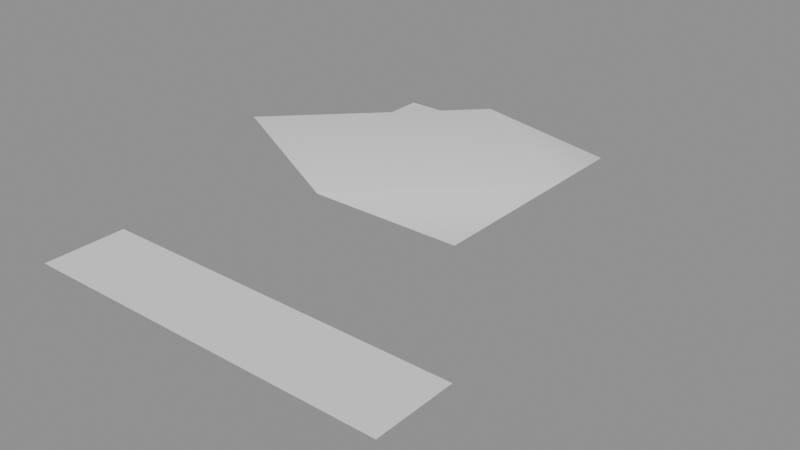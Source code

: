 # Source: shapes-4.2.blend  (saved by Blender 4.2.66; exported with 4.5.12 LTS)
import bpy
from mathutils import Matrix  # noqa: F401  (used for matrix-valued properties, if any)

bpy.ops.wm.read_factory_settings(use_empty=True)
scene = bpy.context.scene
scene.name = 'Scene'

# ---- node groups
ng_smooth_by_angle = bpy.data.node_groups.new('Smooth by Angle', 'GeometryNodeTree')
_s = ng_smooth_by_angle.interface.new_socket(name='Mesh', in_out='OUTPUT', socket_type='NodeSocketGeometry')
_s = ng_smooth_by_angle.interface.new_socket(name='Mesh', in_out='INPUT', socket_type='NodeSocketGeometry')
_s = ng_smooth_by_angle.interface.new_socket(name='Angle', in_out='INPUT', socket_type='NodeSocketFloat')
_s.subtype = 'ANGLE'
_s.default_value = 0.5236
_s.min_value = 0.0
_s.max_value = 3.142
_s.description = 'Maximum face angle for smooth edges'
_s = ng_smooth_by_angle.interface.new_socket(name='Ignore Sharpness', in_out='INPUT', socket_type='NodeSocketBool')
_s.force_non_field = True
ng_smooth_by_angle.is_modifier = True
_N = ng_smooth_by_angle.nodes; _L = ng_smooth_by_angle.links
n0 = _N.new('GeometryNodeSetShadeSmooth'); n0.name = 'Set Shade Smooth'; n0.location = (120, -80)
n0.domain = 'EDGE'
n1 = _N.new('GeometryNodeSetShadeSmooth'); n1.name = 'Set Shade Smooth.001'; n1.location = (300, -80)
n2 = _N.new('NodeGroupOutput'); n2.name = 'Group Output'; n2.location = (480, -80)
n3 = _N.new('GeometryNodeInputMeshEdgeAngle'); n3.name = 'Edge Angle'; n3.location = (-440, -240)
n4 = _N.new('NodeGroupInput'); n4.name = 'Group Input'; n4.location = (-80, -80)
n5 = _N.new('GeometryNodeInputEdgeSmooth'); n5.name = 'Is Edge Smooth'; n5.location = (-260, -120)
n6 = _N.new('GeometryNodeInputShadeSmooth'); n6.name = 'Is Shade Smooth'; n6.location = (-440, -397)
n7 = _N.new('FunctionNodeCompare'); n7.name = 'Compare'; n7.location = (-260, -260)
n7.operation = 'LESS_EQUAL'
n7.inputs[6].default_value = (0.0, 0.0, 0.0, 0.0)
n7.inputs[7].default_value = (0.0, 0.0, 0.0, 0.0)
n8 = _N.new('FunctionNodeBooleanMath'); n8.name = 'Boolean Math.001'; n8.location = (-80, -260)
n9 = _N.new('NodeGroupInput'); n9.name = 'Group Input.001'; n9.location = (-440, -329)
n10 = _N.new('NodeGroupInput'); n10.name = 'Group Input.002'; n10.location = (-259, -189)
n11 = _N.new('FunctionNodeBooleanMath'); n11.name = 'Boolean Math'; n11.location = (-80, -149)
n11.operation = 'OR'
n12 = _N.new('FunctionNodeBooleanMath'); n12.name = 'Boolean Math.002'; n12.location = (-260, -380)
n12.operation = 'OR'
n13 = _N.new('NodeGroupInput'); n13.name = 'Group Input.003'; n13.location = (-440, -460)
_L.new(n3.outputs[0], n7.inputs[0])
_L.new(n1.outputs[0], n2.inputs[0])
_L.new(n9.outputs[1], n7.inputs[1])
_L.new(n7.outputs[0], n8.inputs[0])
_L.new(n4.outputs[0], n0.inputs[0])
_L.new(n0.outputs[0], n1.inputs[0])
_L.new(n8.outputs[0], n0.inputs[2])
_L.new(n10.outputs[2], n11.inputs[1])
_L.new(n5.outputs[0], n11.inputs[0])
_L.new(n11.outputs[0], n0.inputs[1])
_L.new(n13.outputs[2], n12.inputs[1])
_L.new(n6.outputs[0], n12.inputs[0])
_L.new(n12.outputs[0], n8.inputs[1])
n2.is_active_output = True

# ---- meshes
me_twofoldsmesh = bpy.data.meshes.new('TwoFoldsMesh')
me_twofoldsmesh.from_pydata([(0.0, 0.0, 0.0), (0.5, 0.0, 0.0), (1.0, 0.0, 0.0), (1.5, 0.0, 0.0), (2.0, 0.0, 0.0), (2.5, 0.0, 0.0), (3.0, 0.0, 0.0), (3.5, 0.0, 0.0), (4.0, 0.0, 0.0), (4.5, 0.0, 0.0), (0.0, 1.0, 0.0), (0.5, 1.0, 0.0), (1.0, 1.0, 0.0), (1.5, 1.0, 0.0), (2.0, 1.0, 0.0), (2.5, 1.0, 0.0), (3.0, 1.0, 0.0), (3.5, 1.0, 0.0), (4.0, 1.0, 0.0), (4.5, 1.0, 0.0)], [], [(0, 1, 11, 10), (1, 2, 12, 11), (2, 3, 13, 12), (3, 4, 14, 13), (4, 5, 15, 14), (5, 6, 16, 15), (6, 7, 17, 16), (7, 8, 18, 17), (8, 9, 19, 18)])
me_twofoldsmesh.polygons.foreach_set('use_smooth', [True] * 9)
me_twofoldsmesh.update()
me_absolutedriftmesh = bpy.data.meshes.new('AbsoluteDriftMesh')
me_absolutedriftmesh.from_pydata([(0.0, 0.0, 0.7), (1.0, 0.0, 0.0), (2.0, 0.0, 0.0), (3.0, 0.0, 0.0), (0.0, 1.0, 0.0), (1.0, 1.0, 0.7), (2.0, 1.0, 0.0), (3.0, 1.0, 0.0), (0.0, 2.0, 0.0), (1.0, 2.0, 0.0), (2.0, 2.0, 0.7), (3.0, 2.0, 0.0), (0.0, 3.0, 0.0), (1.0, 3.0, 0.0), (2.0, 3.0, 0.0), (3.0, 3.0, 0.0)], [], [(0, 1, 5, 4), (1, 2, 6, 5), (2, 3, 7, 6), (4, 5, 9, 8), (5, 6, 10, 9), (6, 7, 11, 10), (8, 9, 13, 12), (9, 10, 14, 13), (10, 11, 15, 14)])
me_absolutedriftmesh.polygons.foreach_set('use_smooth', [True] * 9)
me_absolutedriftmesh.update()

# ---- objects
ob_twofolds = bpy.data.objects.new('TwoFolds', me_twofoldsmesh)
ob_absolutedrift = bpy.data.objects.new('AbsoluteDrift', me_absolutedriftmesh)

# ---- transforms, parenting, visibility, modifiers, constraints
ob_twofolds.location = (0.0, 0.0, 0.0)
_m = ob_twofolds.modifiers.new('Smooth by Angle', 'NODES')
_m.node_group = ng_smooth_by_angle
_m.use_pin_to_last = True
ob_absolutedrift.location = (0.0, 3.0, 0.0)

# ---- collection membership
scene.collection.objects.link(ob_twofolds)
scene.collection.objects.link(ob_absolutedrift)

# ---- scene / render settings (as saved in the file)
scene.frame_start = 1; scene.frame_end = 250; scene.frame_set(1)
scene.render.engine = 'BLENDER_EEVEE_NEXT'
bpy.context.view_layer.update()

# ---- added for rendering (the .blend has no active camera and no usable light): camera, sun + grey world if the file has none
cam_auto = bpy.data.cameras.new('AutoCamera')
cam_auto.lens = 50.0
cam_auto.sensor_width = 36.0
cam_auto.clip_end = 1000.0
ob_auto_camera = bpy.data.objects.new('AutoCamera', cam_auto)
scene.collection.objects.link(ob_auto_camera)
ob_auto_camera.location = (9.18918, -5.32702, 5.55135)
ob_auto_camera.rotation_euler = (1.09748, -7.21219e-08, 0.694738)
scene.camera = ob_auto_camera
light_auto_sun = bpy.data.lights.new('AutoSun', 'SUN')
light_auto_sun.energy = 3.0
light_auto_sun.angle = 0.0523599
ob_auto_sun = bpy.data.objects.new('AutoSun', light_auto_sun)
scene.collection.objects.link(ob_auto_sun)
ob_auto_sun.rotation_euler = (0.872665, 0.174533, 0.523599)
if scene.world is None:
    world_auto = bpy.data.worlds.new('AutoWorld')
    world_auto.color = (0.3, 0.3, 0.3)
    scene.world = world_auto
bpy.context.view_layer.update()

